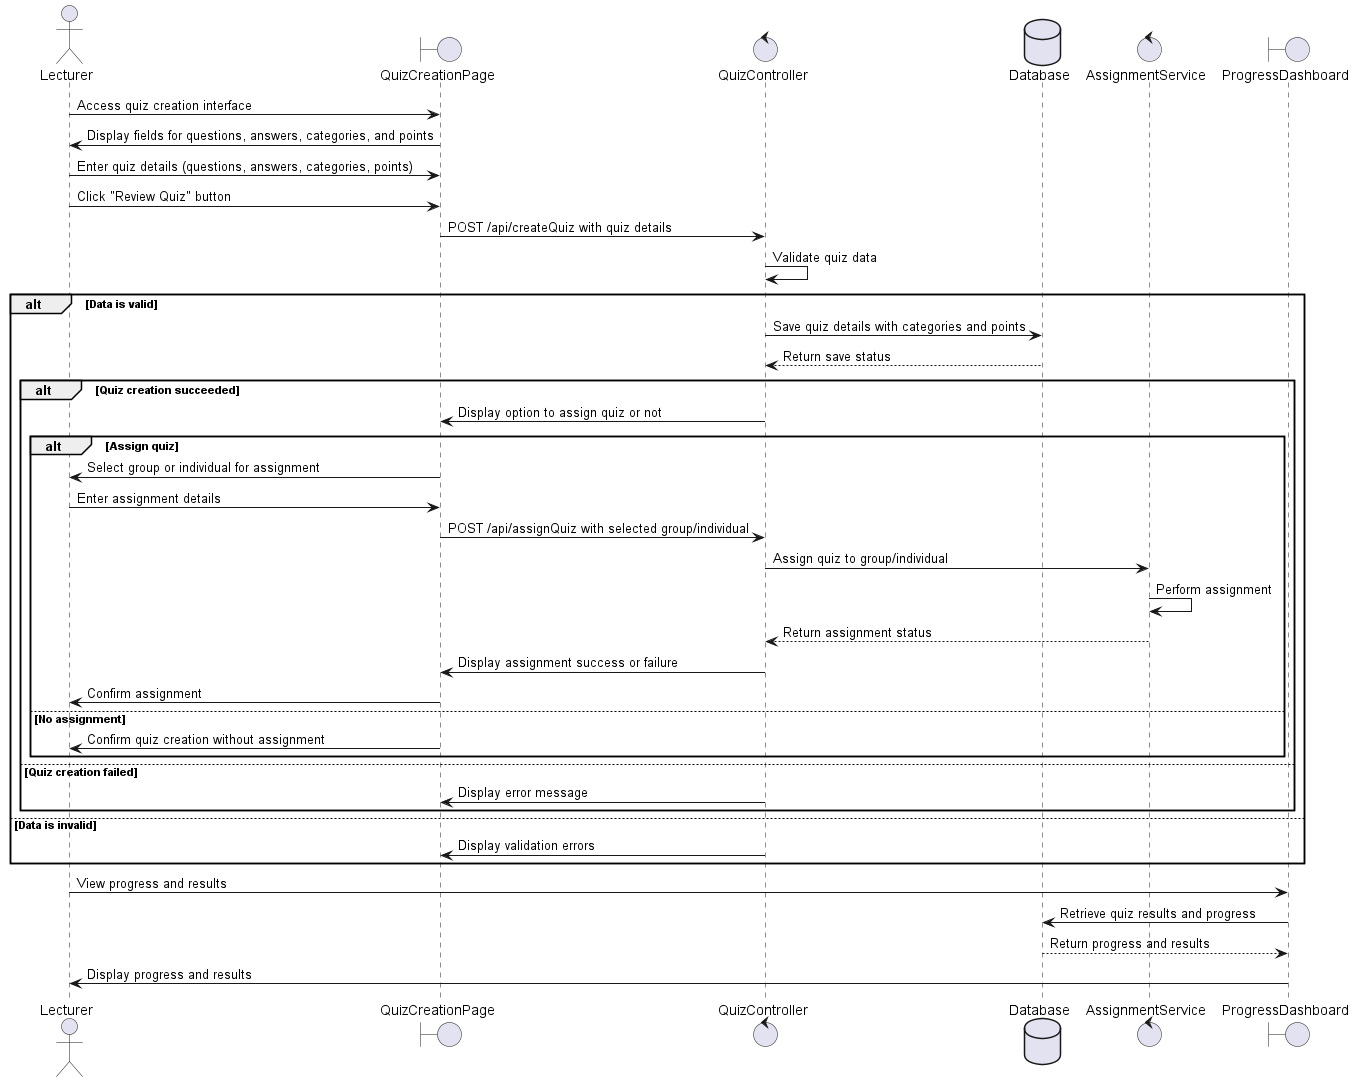

The diagram above was rendered by PlantUML. Its source (embedded in the PNG):
@startuml
actor Lecturer
boundary QuizCreationPage
control QuizController
database Database
control AssignmentService
boundary ProgressDashboard

Lecturer -> QuizCreationPage: Access quiz creation interface
QuizCreationPage -> Lecturer: Display fields for questions, answers, categories, and points
Lecturer -> QuizCreationPage: Enter quiz details (questions, answers, categories, points)
Lecturer -> QuizCreationPage: Click "Review Quiz" button
QuizCreationPage -> QuizController: POST /api/createQuiz with quiz details
QuizController -> QuizController: Validate quiz data
alt Data is valid
    QuizController -> Database: Save quiz details with categories and points
    Database --> QuizController: Return save status
    alt Quiz creation succeeded
        QuizController -> QuizCreationPage: Display option to assign quiz or not
        alt Assign quiz
            QuizCreationPage -> Lecturer: Select group or individual for assignment
            Lecturer -> QuizCreationPage: Enter assignment details
            QuizCreationPage -> QuizController: POST /api/assignQuiz with selected group/individual
            QuizController -> AssignmentService: Assign quiz to group/individual
            AssignmentService -> AssignmentService: Perform assignment
            AssignmentService --> QuizController: Return assignment status
            QuizController -> QuizCreationPage: Display assignment success or failure
            QuizCreationPage -> Lecturer: Confirm assignment
        else No assignment
            QuizCreationPage -> Lecturer: Confirm quiz creation without assignment
        end
    else Quiz creation failed
        QuizController -> QuizCreationPage: Display error message
    end
else Data is invalid
    QuizController -> QuizCreationPage: Display validation errors
end

Lecturer -> ProgressDashboard: View progress and results
ProgressDashboard -> Database: Retrieve quiz results and progress
Database --> ProgressDashboard: Return progress and results
ProgressDashboard -> Lecturer: Display progress and results

@enduml